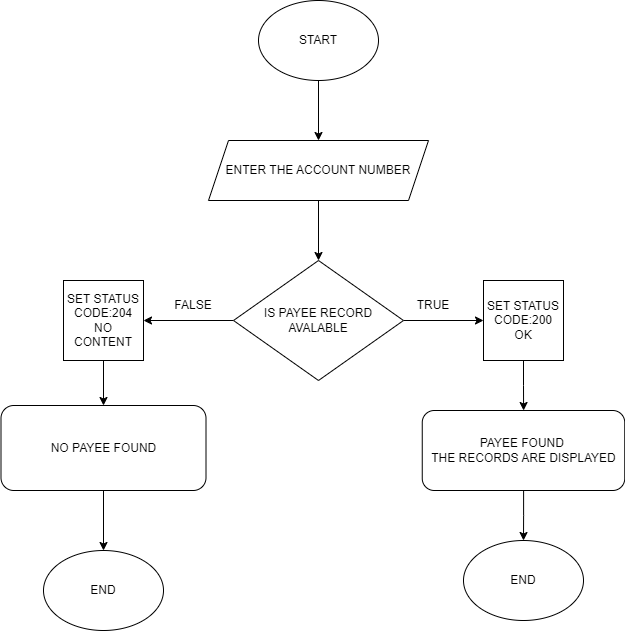

The diagram above was exported from draw.io. Its source (the exported page's mxGraphModel, read from the mxfile embedded in the PNG):
<mxGraphModel dx="1050" dy="557" grid="1" gridSize="10" guides="1" tooltips="1" connect="1" arrows="1" fold="1" page="1" pageScale="1" pageWidth="850" pageHeight="1100" math="0" shadow="0">
  <root>
    <mxCell id="0" />
    <mxCell id="1" parent="0" />
    <mxCell id="yHGrfI28jcTwoBRK7trW-1" value="START" style="ellipse;whiteSpace=wrap;html=1;" vertex="1" parent="1">
      <mxGeometry x="365" y="30" width="120" height="80" as="geometry" />
    </mxCell>
    <mxCell id="yHGrfI28jcTwoBRK7trW-6" value="" style="edgeStyle=orthogonalEdgeStyle;rounded=0;orthogonalLoop=1;jettySize=auto;html=1;" edge="1" parent="1" source="yHGrfI28jcTwoBRK7trW-2" target="yHGrfI28jcTwoBRK7trW-4">
      <mxGeometry relative="1" as="geometry" />
    </mxCell>
    <mxCell id="yHGrfI28jcTwoBRK7trW-2" value="ENTER THE ACCOUNT NUMBER" style="shape=parallelogram;perimeter=parallelogramPerimeter;whiteSpace=wrap;html=1;fixedSize=1;" vertex="1" parent="1">
      <mxGeometry x="315" y="170" width="220" height="60" as="geometry" />
    </mxCell>
    <mxCell id="yHGrfI28jcTwoBRK7trW-3" value="" style="endArrow=classic;html=1;rounded=0;exitX=0.5;exitY=1;exitDx=0;exitDy=0;entryX=0.5;entryY=0;entryDx=0;entryDy=0;" edge="1" parent="1" source="yHGrfI28jcTwoBRK7trW-1" target="yHGrfI28jcTwoBRK7trW-2">
      <mxGeometry width="50" height="50" relative="1" as="geometry">
        <mxPoint x="400" y="320" as="sourcePoint" />
        <mxPoint x="450" y="270" as="targetPoint" />
      </mxGeometry>
    </mxCell>
    <mxCell id="yHGrfI28jcTwoBRK7trW-9" value="" style="edgeStyle=orthogonalEdgeStyle;rounded=0;orthogonalLoop=1;jettySize=auto;html=1;" edge="1" parent="1" source="yHGrfI28jcTwoBRK7trW-4" target="yHGrfI28jcTwoBRK7trW-7">
      <mxGeometry relative="1" as="geometry" />
    </mxCell>
    <mxCell id="yHGrfI28jcTwoBRK7trW-10" value="" style="edgeStyle=orthogonalEdgeStyle;rounded=0;orthogonalLoop=1;jettySize=auto;html=1;" edge="1" parent="1" source="yHGrfI28jcTwoBRK7trW-4" target="yHGrfI28jcTwoBRK7trW-8">
      <mxGeometry relative="1" as="geometry" />
    </mxCell>
    <mxCell id="yHGrfI28jcTwoBRK7trW-4" value="IS PAYEE RECORD&lt;div&gt;AVALABLE&lt;/div&gt;" style="rhombus;whiteSpace=wrap;html=1;" vertex="1" parent="1">
      <mxGeometry x="340" y="290" width="170" height="120" as="geometry" />
    </mxCell>
    <mxCell id="yHGrfI28jcTwoBRK7trW-14" value="" style="edgeStyle=orthogonalEdgeStyle;rounded=0;orthogonalLoop=1;jettySize=auto;html=1;" edge="1" parent="1" source="yHGrfI28jcTwoBRK7trW-7" target="yHGrfI28jcTwoBRK7trW-11">
      <mxGeometry relative="1" as="geometry" />
    </mxCell>
    <mxCell id="yHGrfI28jcTwoBRK7trW-7" value="SET STATUS CODE:204&lt;div&gt;NO CONTENT&lt;/div&gt;" style="whiteSpace=wrap;html=1;aspect=fixed;" vertex="1" parent="1">
      <mxGeometry x="170" y="310" width="80" height="80" as="geometry" />
    </mxCell>
    <mxCell id="yHGrfI28jcTwoBRK7trW-15" value="" style="edgeStyle=orthogonalEdgeStyle;rounded=0;orthogonalLoop=1;jettySize=auto;html=1;" edge="1" parent="1" source="yHGrfI28jcTwoBRK7trW-8" target="yHGrfI28jcTwoBRK7trW-13">
      <mxGeometry relative="1" as="geometry" />
    </mxCell>
    <mxCell id="yHGrfI28jcTwoBRK7trW-8" value="SET STATUS CODE:200&lt;div&gt;OK&lt;/div&gt;" style="whiteSpace=wrap;html=1;aspect=fixed;" vertex="1" parent="1">
      <mxGeometry x="590" y="310" width="80" height="80" as="geometry" />
    </mxCell>
    <mxCell id="yHGrfI28jcTwoBRK7trW-20" value="" style="edgeStyle=orthogonalEdgeStyle;rounded=0;orthogonalLoop=1;jettySize=auto;html=1;" edge="1" parent="1" source="yHGrfI28jcTwoBRK7trW-11" target="yHGrfI28jcTwoBRK7trW-16">
      <mxGeometry relative="1" as="geometry" />
    </mxCell>
    <mxCell id="yHGrfI28jcTwoBRK7trW-11" value="NO PAYEE FOUND" style="rounded=1;whiteSpace=wrap;html=1;" vertex="1" parent="1">
      <mxGeometry x="107.5" y="435" width="205" height="85" as="geometry" />
    </mxCell>
    <mxCell id="yHGrfI28jcTwoBRK7trW-21" value="" style="edgeStyle=orthogonalEdgeStyle;rounded=0;orthogonalLoop=1;jettySize=auto;html=1;" edge="1" parent="1" source="yHGrfI28jcTwoBRK7trW-13" target="yHGrfI28jcTwoBRK7trW-19">
      <mxGeometry relative="1" as="geometry" />
    </mxCell>
    <mxCell id="yHGrfI28jcTwoBRK7trW-13" value="PAYEE FOUND&amp;nbsp;&lt;div&gt;THE RECORDS ARE DISPLAYED&lt;/div&gt;" style="rounded=1;whiteSpace=wrap;html=1;" vertex="1" parent="1">
      <mxGeometry x="528.75" y="440" width="202.5" height="80" as="geometry" />
    </mxCell>
    <mxCell id="yHGrfI28jcTwoBRK7trW-16" value="END" style="ellipse;whiteSpace=wrap;html=1;" vertex="1" parent="1">
      <mxGeometry x="150" y="580" width="120" height="80" as="geometry" />
    </mxCell>
    <mxCell id="yHGrfI28jcTwoBRK7trW-19" value="END" style="ellipse;whiteSpace=wrap;html=1;" vertex="1" parent="1">
      <mxGeometry x="570" y="570" width="120" height="80" as="geometry" />
    </mxCell>
    <mxCell id="yHGrfI28jcTwoBRK7trW-22" value="FALSE" style="text;html=1;align=center;verticalAlign=middle;whiteSpace=wrap;rounded=0;" vertex="1" parent="1">
      <mxGeometry x="270" y="320" width="60" height="30" as="geometry" />
    </mxCell>
    <mxCell id="yHGrfI28jcTwoBRK7trW-23" value="TRUE" style="text;html=1;align=center;verticalAlign=middle;whiteSpace=wrap;rounded=0;" vertex="1" parent="1">
      <mxGeometry x="510" y="320" width="60" height="30" as="geometry" />
    </mxCell>
  </root>
</mxGraphModel>